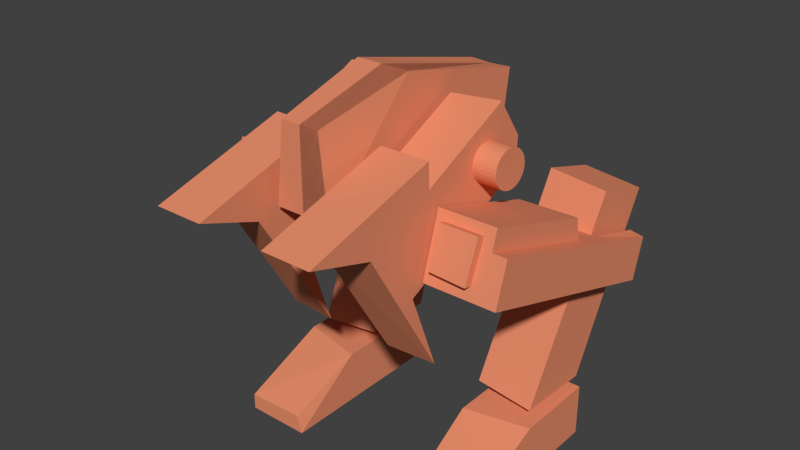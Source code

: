 # Source: Van_LowerBody.blend  (saved by Blender 2.71.0; exported with 4.5.12 LTS)
import bpy
from mathutils import Matrix  # noqa: F401  (used for matrix-valued properties, if any)

bpy.ops.wm.read_factory_settings(use_empty=True)
scene = bpy.context.scene
scene.name = 'Scene'

# ---- collections
col_collection_1 = bpy.data.collections.new('Collection 1'); scene.collection.children.link(col_collection_1)
col_collection_2 = bpy.data.collections.new('Collection 2'); scene.collection.children.link(col_collection_2)
col_collection_2.hide_render = True
col_collection_2.hide_viewport = True

# ---- materials (node trees are filled in below, after node groups)
mat_material = bpy.data.materials.new('Material')
mat_material.alpha_threshold = 0.0
mat_material.use_transparent_shadow = False
mat_material.diffuse_color = (0.8, 0.2704, 0.1473, 1.0)
mat_material.specular_color = (1.0, 0.4378, 0.3226)
mat_material.roughness = 0.5
mat_material.line_color = (0.0, 0.0, 0.0, 1.0)

# ---- material node trees

# ---- world
world_world = bpy.data.worlds.new('World'); scene.world = world_world
world_world.color = (0.05088, 0.05088, 0.05088)
world_world.use_sun_shadow = False
world_world.sun_shadow_jitter_overblur = 0.0
world_world.cycles.sampling_method = 'MANUAL'
world_world.cycles.sample_map_resolution = 256

# ---- meshes
me_lowerbody = bpy.data.meshes.new('LowerBody')
me_lowerbody.from_pydata([(0.5864, 0.7833, 0.1566), (0.5864, 0.8757, -0.1973), (1.085, 0.8127, 0.04402), (1.085, -0.2142, -0.6072), (1.085, 0.8757, -0.1973), (0.5864, 0.2241, -0.05365), (0.9846, -0.2153, -0.6076), (0.9846, -0.2757, -0.3577), (0.5864, 0.09107, -0.4923), (0.9846, 0.1056, -0.4869), (0.9846, 0.2031, -0.06152), (1.085, -0.2713, -0.3704), (0.9846, 0.7833, 0.1566), (0.9846, 0.8125, 0.04482), (0.9846, 0.01502, -0.2611), (0.9108, 0.8964, -0.12), (0.6477, 0.8939, -0.1102), (0.6426, 0.8343, 0.1179), (0.9151, 0.797, 0.1039), (0.9123, 0.8576, -0.128), (0.6488, 0.8551, -0.1182), (0.914, 0.8343, 0.1179), (0.644, 0.797, 0.1039), (0.5864, 0.01704, -0.2604), (0.5864, 0.1747, -0.1719), (0.9846, 0.1843, -0.1944), (0.2345, 0.801, -0.71), (0.5731, 0.7793, -0.7158), (0.5731, 0.3731, 0.527), (0.2345, 0.3982, 0.5122), (0.2345, 1.19, 0.04815), (0.5731, 0.8303, 0.259), (0.2345, 0.8303, 0.259), (0.5731, 0.7921, -0.184), (0.2345, 0.7921, -0.184), (0.2345, 0.9254, -0.2621), (0.5731, 0.9254, -0.2621), (0.5731, 0.8352, 0.4018), (0.2345, 0.8352, 0.4018), (0.5731, 1.484, 0.1742), (0.2345, 1.484, 0.1742), (0.5731, 1.168, 0.06067), (0.2345, 0.2533, 0.1319), (0.5731, 0.2436, 0.3028), (0.5731, 0.2533, 0.1319), (0.2345, 0.2436, 0.3028), (0.5731, 0.3726, 0.2957), (0.5731, 0.3846, 0.3142), (0.5731, 0.3993, 0.33), (0.5731, 0.4163, 0.3426), (0.5731, 0.4349, 0.3515), (0.5731, 0.4543, 0.3563), (0.5731, 0.4739, 0.3569), (0.5731, 0.4928, 0.3533), (0.5731, 0.5104, 0.3455), (0.5731, 0.526, 0.3338), (0.5731, 0.5389, 0.3188), (0.5731, 0.5487, 0.301), (0.5731, 0.555, 0.2811), (0.5731, 0.5575, 0.2598), (0.5731, 0.5562, 0.238), (0.5731, 0.5511, 0.2165), (0.5731, 0.5424, 0.1962), (0.5731, 0.5305, 0.1777), (0.5731, 0.5157, 0.1619), (0.5731, 0.4987, 0.1493), (0.5731, 0.4801, 0.1404), (0.5731, 0.4607, 0.1355), (0.5731, 0.4411, 0.135), (0.5731, 0.4222, 0.1386), (0.5731, 0.4046, 0.1464), (0.5731, 0.3891, 0.1581), (0.5731, 0.3761, 0.1731), (0.5731, 0.3664, 0.1909), (0.5731, 0.3601, 0.2108), (0.5731, 0.3575, 0.232), (0.5731, 0.3588, 0.2538), (0.5731, 0.3639, 0.2753), (0.736, 0.3726, 0.2957), (0.736, 0.3846, 0.3142), (0.736, 0.3993, 0.33), (0.736, 0.4163, 0.3426), (0.736, 0.4349, 0.3515), (0.736, 0.4543, 0.3563), (0.736, 0.4739, 0.3569), (0.736, 0.4928, 0.3533), (0.736, 0.5104, 0.3455), (0.736, 0.526, 0.3338), (0.736, 0.5389, 0.3188), (0.736, 0.5487, 0.301), (0.736, 0.555, 0.2811), (0.736, 0.5575, 0.2598), (0.736, 0.5562, 0.238), (0.736, 0.5511, 0.2165), (0.736, 0.5424, 0.1962), (0.736, 0.5305, 0.1777), (0.736, 0.5157, 0.1619), (0.736, 0.4987, 0.1493), (0.736, 0.4801, 0.1404), (0.736, 0.4607, 0.1355), (0.736, 0.4411, 0.135), (0.736, 0.4222, 0.1386), (0.736, 0.4046, 0.1464), (0.736, 0.3891, 0.1581), (0.736, 0.3761, 0.1731), (0.736, 0.3664, 0.1909), (0.736, 0.3601, 0.2108), (0.736, 0.3575, 0.232), (0.736, 0.3588, 0.2538), (0.736, 0.3639, 0.2753), (-0.1895, 0.631, 0.6877), (-0.1489, -0.1108, 0.4661), (-0.1339, 1.106, 0.5549), (-0.1946, 1.106, 0.1014), (-0.1946, -5.775e-07, -1.49e-07), (0.942, 0.007379, -1.531), (0.485, 0.007379, -1.531), (0.485, 0.8472, -1.531), (0.942, 0.8472, -1.531), (0.942, 0.007379, -1.219), (0.485, 0.007379, -1.219), (0.942, 0.4182, -1.219), (0.5202, 0.8472, -1.426), (0.485, 0.4861, -1.219), (0.942, 0.8472, -1.436), (0.4569, 0.3395, -1.143), (0.8802, 0.3617, -1.167), (0.9556, -0.0565, -0.03975), (0.5323, -0.07871, -0.01597), (0.4688, -0.03507, -1.154), (0.8921, -0.01286, -1.177), (0.9675, -0.3453, -0.1391), (0.5442, -0.3675, -0.1153), (0.1899, 0.631, 0.6877), (0.1492, -0.1108, 0.4661), (0.1342, 1.106, 0.5549), (0.1949, 1.106, 0.1014), (0.1949, -5.96e-07, -1.49e-07), (-0.008642, 0.631, 0.6877), (-0.5864, 0.7833, 0.1566), (-0.5864, 0.8757, -0.1973), (-1.085, 0.8127, 0.04402), (-1.085, -0.2142, -0.6072), (-1.085, 0.8757, -0.1973), (-0.5864, 0.2241, -0.05365), (-0.9846, -0.2153, -0.6076), (-0.9846, -0.2757, -0.3577), (-0.5864, 0.09107, -0.4923), (-0.9846, 0.1056, -0.4869), (-0.9846, 0.2031, -0.06152), (-1.085, -0.2713, -0.3704), (-0.9846, 0.7833, 0.1566), (-0.9846, 0.8125, 0.04482), (-0.9846, 0.01502, -0.2611), (-0.8986, 0.8964, -0.12), (-0.6477, 0.8939, -0.1102), (-0.6494, 0.8343, 0.1179), (-0.9151, 0.797, 0.1039), (-0.8997, 0.8576, -0.128), (-0.6488, 0.8551, -0.1182), (-0.914, 0.8343, 0.1179), (-0.6505, 0.797, 0.1039), (-0.5864, 0.01704, -0.2604), (-0.5864, 0.1747, -0.1719), (-0.9846, 0.1843, -0.1944), (-0.2345, 0.801, -0.71), (-0.5731, 0.7793, -0.7158), (-0.5731, 0.3731, 0.527), (-0.2345, 0.3982, 0.5122), (-0.2345, 1.19, 0.04815), (-0.5731, 0.8303, 0.259), (-0.2345, 0.8303, 0.259), (-0.5731, 0.7921, -0.184), (-0.2345, 0.7921, -0.184), (-0.2345, 0.9254, -0.2621), (-0.5731, 0.9254, -0.2621), (-0.5731, 0.8352, 0.4018), (-0.2345, 0.8352, 0.4018), (-0.5731, 1.484, 0.1742), (-0.2345, 1.484, 0.1742), (-0.5731, 1.168, 0.06067), (-0.2345, 0.2533, 0.1319), (-0.5731, 0.2436, 0.3028), (-0.5731, 0.2533, 0.1319), (-0.2345, 0.2436, 0.3028), (-0.5731, 0.3726, 0.2957), (-0.5731, 0.3846, 0.3142), (-0.5731, 0.3993, 0.33), (-0.5731, 0.4163, 0.3426), (-0.5731, 0.4349, 0.3515), (-0.5731, 0.4543, 0.3563), (-0.5731, 0.4739, 0.3569), (-0.5731, 0.4928, 0.3533), (-0.5731, 0.5104, 0.3455), (-0.5731, 0.526, 0.3338), (-0.5731, 0.5389, 0.3188), (-0.5731, 0.5487, 0.301), (-0.5731, 0.555, 0.2811), (-0.5731, 0.5575, 0.2598), (-0.5731, 0.5562, 0.238), (-0.5731, 0.5511, 0.2165), (-0.5731, 0.5424, 0.1962), (-0.5731, 0.5305, 0.1777), (-0.5731, 0.5157, 0.1619), (-0.5731, 0.4987, 0.1493), (-0.5731, 0.4801, 0.1404), (-0.5731, 0.4607, 0.1355), (-0.5731, 0.4411, 0.135), (-0.5731, 0.4222, 0.1386), (-0.5731, 0.4046, 0.1464), (-0.5731, 0.3891, 0.1581), (-0.5731, 0.3761, 0.1731), (-0.5731, 0.3664, 0.1909), (-0.5731, 0.3601, 0.2108), (-0.5731, 0.3575, 0.232), (-0.5731, 0.3588, 0.2538), (-0.5731, 0.3639, 0.2753), (-0.736, 0.3726, 0.2957), (-0.736, 0.3846, 0.3142), (-0.736, 0.3993, 0.33), (-0.736, 0.4163, 0.3426), (-0.736, 0.4349, 0.3515), (-0.736, 0.4543, 0.3563), (-0.736, 0.4739, 0.3569), (-0.736, 0.4928, 0.3533), (-0.736, 0.5104, 0.3455), (-0.736, 0.526, 0.3338), (-0.736, 0.5389, 0.3188), (-0.736, 0.5487, 0.301), (-0.736, 0.555, 0.2811), (-0.736, 0.5575, 0.2598), (-0.736, 0.5562, 0.238), (-0.736, 0.5511, 0.2165), (-0.736, 0.5424, 0.1962), (-0.736, 0.5305, 0.1777), (-0.736, 0.5157, 0.1619), (-0.736, 0.4987, 0.1493), (-0.736, 0.4801, 0.1404), (-0.736, 0.4607, 0.1355), (-0.736, 0.4411, 0.135), (-0.736, 0.4222, 0.1386), (-0.736, 0.4046, 0.1464), (-0.736, 0.3891, 0.1581), (-0.736, 0.3761, 0.1731), (-0.736, 0.3664, 0.1909), (-0.736, 0.3601, 0.2108), (-0.736, 0.3575, 0.232), (-0.736, 0.3588, 0.2538), (-0.736, 0.3639, 0.2753), (0.1642, 0.4975, 0.3438), (-0.942, 0.007379, -1.531), (-0.485, 0.007379, -1.531), (-0.485, 0.8472, -1.531), (-0.942, 0.8472, -1.531), (-0.942, 0.007379, -1.219), (-0.485, 0.007379, -1.219), (-0.942, 0.4182, -1.219), (-0.5202, 0.8472, -1.426), (-0.485, 0.4861, -1.219), (-0.942, 0.8472, -1.436), (-0.4569, 0.3395, -1.143), (-0.8802, 0.3617, -1.167), (-0.9556, -0.0565, -0.03975), (-0.5323, -0.07871, -0.01597), (-0.4688, -0.03507, -1.154), (-0.8921, -0.01286, -1.177), (-0.9675, -0.3453, -0.1391), (-0.5442, -0.3675, -0.1153), (-0.1899, 0.631, 0.6877), (-0.1492, -0.1108, 0.4661), (-0.1342, 1.106, 0.5549), (-0.1949, 1.106, 0.1014), (-0.1949, -5.96e-07, -1.49e-07), (0.0, -0.1108, 0.4598), (0.008642, 0.631, 0.6877), (0.0, 1.106, 0.1014), (0.0, 0.0, 2.98e-08), (0.0, 1.106, 0.5549)], [(28, 49), (167, 188)], [(1, 4, 9), (11, 7, 6, 3), (1, 9, 8), (0, 1, 8, 23, 24, 5), (7, 14, 6), (3, 6, 4), (9, 4, 6), (12, 10, 13), (0, 5, 10), (11, 3, 4, 2), (0, 10, 12), (25, 24, 23, 14), (14, 9, 6), (2, 4, 1, 20, 19, 18, 13), (22, 18, 21, 17), (13, 18, 22, 20, 1, 0, 12), (19, 20, 16, 15), (18, 19, 15, 21), (20, 22, 17, 16), (21, 15, 16, 17), (14, 23, 8, 9), (10, 5, 24, 25), (2, 13, 25, 14, 7, 11), (13, 10, 25), (42, 44, 43), (33, 34, 35, 36), (37, 39, 40), (30, 32, 38), (43, 45, 42), (31, 32, 29, 28), (36, 35, 26, 27), (38, 37, 40), (38, 40, 30), (32, 30, 34), (26, 35, 30), (32, 31, 38), (37, 31, 39), (31, 41, 39), (40, 39, 41, 30), (30, 41, 27, 26), (33, 41, 31), (38, 31, 37), (35, 34, 30), (33, 36, 41), (27, 41, 36), (28, 29, 45, 43), (29, 32, 34, 42, 45), (47, 48, 49, 50, 51, 52, 53, 54, 55, 56, 57, 58, 59, 60, 61, 62, 63, 64, 65, 66, 67, 68, 69, 70, 71, 72, 73, 74, 75, 76, 77, 46), (44, 42, 34, 33), (43, 44, 33, 31, 28), (79, 78, 109, 108, 107, 106, 105, 104, 103, 102, 101, 100, 99, 98, 97, 96, 95, 94, 93, 92, 91, 90, 89, 88, 87, 86, 85, 84, 83, 82, 81, 80), (74, 106, 107, 75), (70, 102, 103, 71), (66, 98, 99, 67), (62, 94, 95, 63), (46, 78, 79, 47), (58, 90, 91, 59), (54, 86, 87, 55), (50, 82, 83, 51), (75, 107, 108, 76), (71, 103, 104, 72), (67, 99, 100, 68), (63, 95, 96, 64), (51, 83, 84, 52), (47, 79, 80, 48), (59, 91, 92, 60), (55, 87, 88, 56), (76, 108, 109, 77), (72, 104, 105, 73), (68, 100, 101, 69), (64, 96, 97, 65), (56, 88, 89, 57), (52, 84, 85, 53), (48, 80, 81, 49), (60, 92, 93, 61), (77, 109, 78, 46), (73, 105, 106, 74), (69, 101, 102, 70), (65, 97, 98, 66), (61, 93, 94, 62), (57, 89, 90, 58), (53, 85, 86, 54), (49, 81, 82, 50), (112, 113, 110), (273, 138, 110, 111), (273, 111, 114, 276), (113, 114, 110), (114, 111, 110), (112, 277, 275, 113), (276, 114, 113, 275), (112, 110, 138, 277), (119, 120, 116, 115), (123, 121, 124, 122), (115, 116, 117, 118), (120, 123, 122, 117, 116), (122, 124, 118, 117), (121, 123, 120, 119), (121, 119, 115, 118, 124), (129, 125, 126, 130), (130, 126, 127, 131), (131, 127, 128, 132), (132, 128, 125, 129), (125, 128, 127, 126), (132, 129, 130, 131), (135, 133, 136), (273, 134, 133, 138), (273, 276, 137, 134), (136, 133, 137), (137, 133, 134), (135, 136, 275, 277), (276, 275, 136, 137), (135, 277, 138, 133), (140, 148, 143), (150, 142, 145, 146), (140, 147, 148), (139, 144, 163, 162, 147, 140), (146, 145, 153), (142, 143, 145), (148, 145, 143), (151, 152, 149), (139, 149, 144), (150, 141, 143, 142), (139, 151, 149), (164, 153, 162, 163), (153, 145, 148), (141, 152, 157, 158, 159, 140, 143), (161, 156, 160, 157), (152, 151, 139, 140, 159, 161, 157), (158, 154, 155, 159), (157, 160, 154, 158), (159, 155, 156, 161), (160, 156, 155, 154), (153, 148, 147, 162), (149, 164, 163, 144), (141, 150, 146, 153, 164, 152), (152, 164, 149), (181, 182, 183), (172, 175, 174, 173), (176, 179, 178), (169, 177, 171), (182, 181, 184), (170, 167, 168, 171), (175, 166, 165, 174), (177, 179, 176), (177, 169, 179), (171, 173, 169), (165, 169, 174), (171, 177, 170), (176, 178, 170), (170, 178, 180), (179, 169, 180, 178), (169, 165, 166, 180), (172, 170, 180), (177, 176, 170), (174, 169, 173), (172, 180, 175), (166, 175, 180), (167, 182, 184, 168), (168, 184, 181, 173, 171), (186, 185, 216, 215, 214, 213, 212, 211, 210, 209, 208, 207, 206, 205, 204, 203, 202, 201, 200, 199, 198, 197, 196, 195, 194, 193, 192, 191, 190, 189, 188, 187), (183, 172, 173, 181), (182, 167, 170, 172, 183), (218, 219, 220, 221, 222, 223, 224, 225, 226, 227, 228, 229, 230, 231, 232, 233, 234, 235, 236, 237, 238, 239, 240, 241, 242, 243, 244, 245, 246, 247, 248, 217), (213, 214, 246, 245), (209, 210, 242, 241), (205, 206, 238, 237), (201, 202, 234, 233), (185, 186, 218, 217), (197, 198, 230, 229), (193, 194, 226, 225), (189, 190, 222, 221), (214, 215, 247, 246), (210, 211, 243, 242), (206, 207, 239, 238), (202, 203, 235, 234), (190, 191, 223, 222), (186, 187, 219, 218), (198, 199, 231, 230), (194, 195, 227, 226), (215, 216, 248, 247), (211, 212, 244, 243), (207, 208, 240, 239), (203, 204, 236, 235), (195, 196, 228, 227), (191, 192, 224, 223), (187, 188, 220, 219), (199, 200, 232, 231), (216, 185, 217, 248), (212, 213, 245, 244), (208, 209, 241, 240), (204, 205, 237, 236), (200, 201, 233, 232), (196, 197, 229, 228), (192, 193, 225, 224), (188, 189, 221, 220), (254, 250, 251, 255), (258, 257, 259, 256), (250, 253, 252, 251), (255, 251, 252, 257, 258), (257, 252, 253, 259), (256, 254, 255, 258), (256, 259, 253, 250, 254), (264, 265, 261, 260), (265, 266, 262, 261), (266, 267, 263, 262), (267, 264, 260, 263), (260, 261, 262, 263), (267, 266, 265, 264), (270, 271, 268), (273, 274, 268, 269), (273, 269, 272, 276), (271, 272, 268), (272, 269, 268), (270, 277, 275, 271), (276, 272, 271, 275), (270, 268, 274, 277), (273, 249, 274), (273, 276, 249), (249, 275, 277), (276, 275, 249), (249, 277, 274)])
me_lowerbody.materials.append(mat_material)
me_lowerbody.use_remesh_preserve_volume = False
me_lowerbody.use_remesh_preserve_attributes = False
me_lowerbody.use_mirror_x = True
me_lowerbody.update()
arm_lowerbody_armature = bpy.data.armatures.new('LowerBody_Armature')  # bones are not reproduced

# ---- objects
ob_lowerbody = bpy.data.objects.new('LowerBody', arm_lowerbody_armature)
ob_lowerbody_mesh = bpy.data.objects.new('LowerBody_Mesh', me_lowerbody)

# ---- transforms, parenting, visibility, modifiers, constraints
ob_lowerbody.location = (0.0, 0.0, 1.632)
ob_lowerbody.rotation_euler = (0.0, -0.0, 3.142)
ob_lowerbody.scale = (0.5, 0.72, 0.6)
ob_lowerbody.show_in_front = True
ob_lowerbody.lineart.crease_threshold = 0.0
ob_lowerbody_mesh.parent = ob_lowerbody
ob_lowerbody_mesh.matrix_parent_inverse = Matrix(((1.0, 0.0, 0.0, -0.0), (0.0, 1.0, 0.0, -0.0), (0.0, 0.0, 1.0, -3.441), (0.0, 0.0, 0.0, 1.0)))
ob_lowerbody_mesh.location = (0.0, -1.222, 3.764)
ob_lowerbody_mesh.scale = (2.034, 2.034, 2.034)
ob_lowerbody_mesh.lock_rotations_4d = False
ob_lowerbody_mesh.empty_display_type = 'ARROWS'
ob_lowerbody_mesh.lineart.crease_threshold = 0.0
ob_lowerbody_mesh.use_mesh_mirror_x = True
_vg = ob_lowerbody_mesh.vertex_groups.new(name='Bone_L')
_vg.add([165, 166, 167, 168, 169, 170, 171, 172, 173, 174, 175, 176, 177, 178, 179, 180, 181, 182, 183, 184, 185, 186, 187, 188, 189, 190, 191, 192, 193, 194, 195, 196, 197, 198, 199, 200, 201, 202, 203, 204, 205, 206, 207, 208, 209, 210, 211, 212, 213, 214, 215, 216, 217, 218, 219, 220, 221, 222, 223, 224, 225, 226, 227, 228, 229, 230, 231, 232, 233, 234, 235, 236, 237, 238, 239, 240, 241, 242, 243, 244, 245, 246, 247, 248], 1.0, 'REPLACE')
_vg = ob_lowerbody_mesh.vertex_groups.new(name='Bone_L.001')
_vg.add([139, 140, 141, 142, 143, 144, 145, 146, 147, 148, 149, 150, 151, 152, 153, 154, 155, 156, 157, 158, 159, 160, 161, 162, 163, 164], 1.0, 'REPLACE')
_vg = ob_lowerbody_mesh.vertex_groups.new(name='Bone_L.002')
_vg.add([260, 261, 262, 263, 264, 265, 266, 267], 1.0, 'REPLACE')
_vg = ob_lowerbody_mesh.vertex_groups.new(name='Bone_L.003')
_vg.add([250, 251, 252, 253, 254, 255, 256, 257, 258, 259], 1.0, 'REPLACE')
_vg = ob_lowerbody_mesh.vertex_groups.new(name='Bone_R')
_vg.add([26, 27, 28, 29, 30, 31, 32, 33, 34, 35, 36, 37, 38, 39, 40, 41, 42, 43, 44, 45, 46, 47, 48, 49, 50, 51, 52, 53, 54, 55, 56, 57, 58, 59, 60, 61, 62, 63, 64, 65, 66, 67, 68, 69, 70, 71, 72, 73, 74, 75, 76, 77, 78, 79, 80, 81, 82, 83, 84, 85, 86, 87, 88, 89, 90, 91, 92, 93, 94, 95, 96, 97, 98, 99, 100, 101, 102, 103, 104, 105, 106, 107, 108, 109], 1.0, 'REPLACE')
_vg = ob_lowerbody_mesh.vertex_groups.new(name='Bone_R.001')
_vg.add([0, 1, 2, 3, 4, 5, 6, 7, 8, 9, 10, 11, 12, 13, 14, 15, 16, 17, 18, 19, 20, 21, 22, 23, 24, 25], 1.0, 'REPLACE')
_vg = ob_lowerbody_mesh.vertex_groups.new(name='Bone_R.002')
_vg.add([125, 126, 127, 128, 129, 130, 131, 132], 1.0, 'REPLACE')
_vg = ob_lowerbody_mesh.vertex_groups.new(name='Bone_R.003')
_vg.add([115, 116, 117, 118, 119, 120, 121, 122, 123, 124], 1.0, 'REPLACE')
_vg = ob_lowerbody_mesh.vertex_groups.new(name='Bone')
_vg.add([110, 111, 112, 113, 114, 133, 134, 135, 136, 137, 138, 249, 268, 269, 270, 271, 272, 273, 274, 275, 276, 277], 1.0, 'REPLACE')
_m = ob_lowerbody_mesh.modifiers.new('Armature', 'ARMATURE')
_m.object = ob_lowerbody

# ---- collection membership
col_collection_1.objects.link(ob_lowerbody)
col_collection_1.objects.link(ob_lowerbody_mesh)
col_collection_2.objects.link(ob_lowerbody_mesh)

# ---- scene / render settings (as saved in the file)
scene.frame_start = 1; scene.frame_end = 16; scene.frame_set(1)
scene.render.engine = 'BLENDER_EEVEE_NEXT'
scene.render.image_settings.compression = 90
scene.render.resolution_percentage = 50
scene.render.dither_intensity = 0.0
scene.cycles.use_denoising = False
scene.cycles.samples = 10
scene.cycles.sampling_pattern = 'TABULATED_SOBOL'
scene.cycles.light_sampling_threshold = 0.0
scene.cycles.use_adaptive_sampling = False
scene.cycles.use_light_tree = False
scene.cycles.blur_glossy = 0.0
scene.cycles.volume_bounces = 1
scene.cycles.pixel_filter_type = 'GAUSSIAN'
scene.cycles.sample_clamp_indirect = 0.0
scene.view_settings.view_transform = 'Standard'
bpy.context.view_layer.update()

# ---- added for rendering (the .blend has no active camera and no usable light): camera, sun
cam_auto = bpy.data.cameras.new('AutoCamera')
cam_auto.lens = 50.0
cam_auto.sensor_width = 36.0
cam_auto.clip_end = 1000.0
ob_auto_camera = bpy.data.objects.new('AutoCamera', cam_auto)
scene.collection.objects.link(ob_auto_camera)
ob_auto_camera.location = (4.00489, -4.69396, 4.7613)
ob_auto_camera.rotation_euler = (1.09748, -7.21219e-08, 0.694738)
scene.camera = ob_auto_camera
light_auto_sun = bpy.data.lights.new('AutoSun', 'SUN')
light_auto_sun.energy = 3.0
light_auto_sun.angle = 0.0523599
ob_auto_sun = bpy.data.objects.new('AutoSun', light_auto_sun)
scene.collection.objects.link(ob_auto_sun)
ob_auto_sun.rotation_euler = (0.872665, 0.174533, 0.523599)
bpy.context.view_layer.update()
